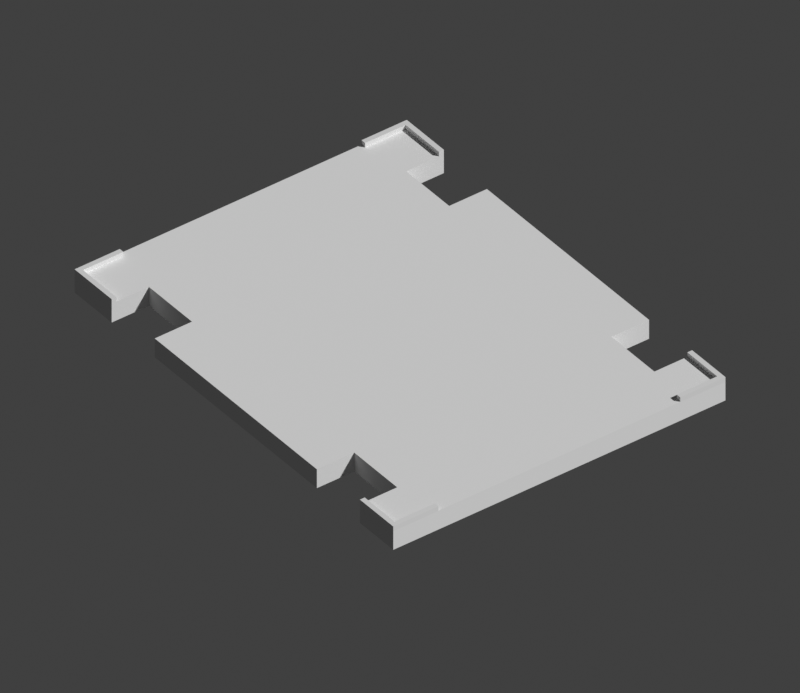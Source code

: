 # Source: paper-stapling-rig-Letter.blend  (saved by Blender 5.2.45; exported with 4.5.12 LTS)
import bpy
from mathutils import Matrix  # noqa: F401  (used for matrix-valued properties, if any)

bpy.ops.wm.read_factory_settings(use_empty=True)
scene = bpy.context.scene
scene.name = 'Scene'

# ---- collections
col_collection = bpy.data.collections.new('Collection'); scene.collection.children.link(col_collection)

# ---- materials (node trees are filled in below, after node groups)
mat_original_style_neutral_gray = bpy.data.materials.new('Original-style neutral gray')
mat_original_style_neutral_gray.diffuse_color = (0.42, 0.48, 0.51, 1.0)
mat_corner_stops = bpy.data.materials.new('Corner stops')
mat_corner_stops.diffuse_color = (0.13, 0.22, 0.26, 1.0)

# ---- material node trees
mat_original_style_neutral_gray.use_nodes = True; mat_original_style_neutral_gray.node_tree.nodes.clear()
_N = mat_original_style_neutral_gray.node_tree.nodes; _L = mat_original_style_neutral_gray.node_tree.links
n0 = _N.new('ShaderNodeBsdfPrincipled'); n0.name = 'Principled BSDF'; n0.location = (-200, 100)
n0.inputs[10].default_value = 0.005
n1 = _N.new('ShaderNodeOutputMaterial'); n1.name = 'Material Output'; n1.location = (200, 100)
_L.new(n0.outputs[0], n1.inputs[0])
n1.is_active_output = True
mat_corner_stops.use_nodes = True; mat_corner_stops.node_tree.nodes.clear()
_N = mat_corner_stops.node_tree.nodes; _L = mat_corner_stops.node_tree.links
n0 = _N.new('ShaderNodeBsdfPrincipled'); n0.name = 'Principled BSDF'; n0.location = (-200, 100)
n0.inputs[10].default_value = 0.005
n1 = _N.new('ShaderNodeOutputMaterial'); n1.name = 'Material Output'; n1.location = (200, 100)
_L.new(n0.outputs[0], n1.inputs[0])
n1.is_active_output = True

# ---- world
world_world = bpy.data.worlds.new('World'); scene.world = world_world
world_world.use_nodes = True; world_world.node_tree.nodes.clear()
_N = world_world.node_tree.nodes; _L = world_world.node_tree.links
n0 = _N.new('ShaderNodeOutputWorld'); n0.name = 'World Output'; n0.location = (200, 100)
n1 = _N.new('ShaderNodeBackground'); n1.name = 'Background'; n1.location = (-200, 100)
n1.inputs[0].default_value = (0.05088, 0.05088, 0.05088, 1.0)
_L.new(n1.outputs[0], n0.inputs[0])
n0.is_active_output = True
world_world.color = (0.06, 0.07, 0.08)
world_world.sun_shadow_jitter_overblur = 0.0

# ---- cameras
cam_camera = bpy.data.cameras.new('Camera')
cam_camera.type = 'ORTHO'
cam_camera.clip_end = 1e+04
cam_camera.ortho_scale = 430.0
cam_camera.display_size = 1000.0

# ---- meshes
me_cube = bpy.data.meshes.new('Cube')
me_cube.from_pydata([(189.3, -3.2, 12.5), (189.3, 279.9, 15.7), (216.4, -3.2, 12.5), (189.3, 283.1, 12.5), (189.3, -3.2, 15.7), (189.3, 283.1, 15.7), (219.6, 279.9, 12.5), (216.4, 283.1, 12.5), (-3.2, -3.2, 0.0), (219.6, 279.9, 15.7), (216.4, 283.1, 15.7), (-3.2, 279.9, 12.5), (216.4, -3.2, 15.7), (189.3, 0.0, 15.7), (219.6, 283.1, 12.5), (219.6, -3.2, 12.5), (219.6, 283.1, 15.7), (219.6, -3.2, 15.7), (219.6, 0.0, 12.5), (219.6, 0.0, 15.7), (-3.2, -3.2, 12.5), (219.6, -3.2, 12.5), (219.6, -3.2, 15.7), (-3.2, 283.1, 12.5), (-3.2, -3.2, 12.5), (27.1, 279.9, 15.7), (-3.2, 283.1, 15.7), (27.1, 283.1, 12.5), (-3.2, -3.2, 15.7), (-3.2, 0.0, 12.5), (27.1, 283.1, 15.7), (-3.2, -3.2, 12.7), (-3.2, -3.2, 15.7), (0.0, 283.1, 12.5), (0.0, 283.1, 15.7), (-3.2, 283.1, 0.0), (27.1, -3.2, 12.5), (-3.2, 283.1, 12.7), (27.1, -3.2, 15.7), (219.6, -3.2, 0.0), (27.1, 0.0, 15.7), (0.0, -3.2, 12.5), (219.6, -3.2, 12.7), (0.0, -3.2, 15.7), (219.6, 283.1, 0.0), (219.6, 283.1, 12.7), (27.1, -3.2, 12.5), (27.1, -3.2, 12.7), (-3.2, 0.0, 12.7), (27.1, 0.0, 12.7), (0.0, 0.0, 12.7), (-3.2, 0.0, 15.7), (0.0, 0.0, 15.7), (-3.2, 283.1, 12.5), (0.0, 283.1, 12.5), (27.1, 283.1, 12.5), (27.1, 283.1, 12.7), (-3.2, 280.1, 12.7), (-3.2, 279.9, 12.7), (0.0, 279.9, 12.7), (27.1, 279.9, 12.7), (-3.2, 279.9, 15.7), (0.0, 280.2, 15.7), (0.0, 279.9, 15.7), (-0.2695, 279.9, 15.7), (-3.2, 279.9, 12.7), (-3.2, 280.1, 12.7), (-0.2432, 280.2, 15.7), (189.3, -3.2, 12.7), (189.3, -3.2, 12.5), (189.3, 0.0, 12.7), (216.4, 0.0, 12.7), (216.4, -0.338, 15.7), (216.4, 0.0, 15.7), (216.7, 0.0, 15.7), (219.6, 0.0, 12.68), (219.6, 0.0, 12.7), (219.6, -0.2, 12.7), (219.6, -0.1841, 12.68), (216.6, -0.3123, 15.7), (216.4, 283.1, 12.5), (219.6, 283.1, 12.5), (219.6, 280.7, 12.7), (219.6, 281.5, 12.63), (189.3, 283.1, 12.7), (189.3, 283.1, 12.5), (189.3, 279.9, 12.7), (216.4, 279.9, 12.7), (216.4, 279.9, 15.7), (219.6, 279.9, 12.7), (219.6, 281.7, 13.91), (219.6, 282.9, 12.7), (-3.2, 211.1, 12.7), (-3.2, 211.1, 0.0), (-3.2, 249.8, 0.0), (21.79, 249.8, 0.0), (21.79, 211.1, 0.0), (-3.2, 249.8, 12.7), (21.79, 211.1, 12.7), (21.79, 249.8, 12.7), (0.0, 249.8, 12.7), (-3.2, 249.8, 15.7), (0.0, 249.8, 15.7), (219.6, 211.1, 0.0), (219.6, 249.8, 0.0), (219.6, 211.1, 12.7), (219.6, 249.8, 12.5), (219.6, 249.8, 12.7), (194.3, 211.1, 0.0), (194.3, 249.8, 0.0), (216.4, 249.8, 12.7), (194.3, 211.1, 12.7), (194.3, 249.8, 12.7), (216.4, 249.8, 15.7), (219.6, 249.8, 15.7), (-3.2, 26.74, 0.0), (-3.2, 65.44, 0.0), (-3.2, 65.44, 12.7), (21.79, 65.44, 0.0), (21.79, 26.74, 0.0), (-3.2, 26.74, 12.7), (0.0, 26.74, 12.7), (21.79, 26.74, 12.7), (21.79, 65.44, 12.7), (-3.2, 26.74, 15.7), (0.0, 26.74, 15.7), (219.6, 26.74, 0.0), (219.6, 65.44, 0.0), (219.6, 65.44, 12.7), (219.6, 26.74, 12.5), (219.6, 26.74, 12.7), (194.3, 26.74, 0.0), (194.3, 65.44, 0.0), (216.4, 26.74, 12.7), (194.3, 26.74, 12.7), (194.3, 65.44, 12.7), (216.4, 26.74, 15.7), (219.6, 26.74, 15.7)], [], [(97, 58, 65, 11, 53, 35, 94), (115, 8, 24, 29, 48, 120), (92, 93, 116, 117), (58, 57, 66, 65), (66, 57, 37, 53, 11, 65), (48, 29, 24, 31), (80, 81, 44, 35, 53, 54, 55, 56, 84, 85), (104, 44, 81, 6, 106), (127, 103, 105, 128), (129, 18, 21, 39, 126), (106, 6, 89, 107), (82, 89, 6, 81, 45, 83), (45, 91, 82, 83), (76, 75, 18, 129, 130), (75, 76, 77, 78), (78, 77, 42, 21, 18, 75), (24, 8, 39, 21, 2, 69, 68, 47, 46, 41), (39, 8, 115, 119, 118, 116, 93, 96, 95, 94, 35, 44, 104, 109, 108, 103, 127, 132, 131, 126), (122, 121, 50, 49, 47, 68, 70, 71, 133, 134, 135, 128, 105, 111, 112, 110, 87, 86, 84, 56, 60, 59, 100, 99, 98, 92, 117, 123), (120, 48, 51, 124), (52, 50, 121, 125), (124, 51, 52, 125), (51, 32, 43, 52), (20, 28, 32, 51, 48, 31, 24), (52, 40, 49, 50), (47, 49, 40, 38, 36, 46), (36, 38, 28, 20), (41, 46, 36, 20, 24), (61, 58, 97, 101), (23, 26, 34, 33), (100, 59, 63, 102), (23, 33, 54, 53), (101, 102, 63, 64, 61), (64, 63, 62, 67), (67, 62, 34, 26, 61, 64), (61, 26, 23, 53, 37, 57, 58), (30, 27, 33, 34), (27, 30, 25, 60, 56, 55), (60, 25, 63, 59), (33, 27, 55, 54), (32, 28, 38, 40, 52, 43), (62, 63, 25, 30, 34), (71, 73, 136, 133), (137, 19, 76, 130), (77, 76, 19, 22, 42), (136, 73, 74, 19, 137), (73, 72, 79, 74), (79, 72, 12, 22, 19, 74), (0, 4, 13, 70, 68, 69), (70, 13, 73, 71), (42, 22, 17, 15, 21), (15, 17, 4, 0), (15, 0, 69, 2, 21), (17, 22, 12, 72, 73, 13, 4), (113, 88, 87, 110), (10, 16, 14, 7), (89, 9, 114, 107), (14, 16, 9, 89, 82, 90, 91, 45, 81), (90, 82, 91), (80, 7, 14, 81), (114, 9, 88, 113), (9, 16, 10, 88), (1, 5, 3, 85, 84, 86), (3, 5, 10, 7), (88, 1, 86, 87), (85, 3, 7, 80), (5, 1, 88, 10), (101, 97, 94, 95, 99, 100, 102), (95, 96, 98, 99), (96, 93, 92, 98), (111, 108, 109, 112), (110, 112, 109, 104, 106, 107, 114, 113), (103, 108, 111, 105), (117, 116, 118, 123), (118, 119, 122, 123), (121, 122, 119, 115, 120, 124, 125), (134, 131, 132, 135), (127, 128, 135, 132), (130, 129, 126, 131, 134, 133, 136, 137)])
me_cube.polygons.foreach_set('material_index', [0, 0, 0, 0, 0, 0, 0, 0, 0, 0, 0, 0, 0, 0, 0, 0, 0, 0, 0, 1, 1, 1, 1, 1, 1, 1, 1, 0, 1, 1, 1, 0, 1, 1, 1, 1, 1, 1, 1, 0, 1, 1, 1, 1, 1, 1, 1, 1, 1, 1, 1, 1, 0, 1, 1, 1, 1, 1, 1, 0, 1, 1, 1, 1, 1, 0, 1, 0, 0, 0, 0, 0, 0, 0, 0, 0, 0, 0, 0])
_uv = me_cube.uv_layers.new(name='UVMap')
_uv.uv.foreach_set('vector', [0.625, 0.221, 0.625, 0.2472, 0.625, 0.2472, 0.6211, 0.2472, 0.6211, 0.25, 0.375, 0.25, 0.375, 0.221, 0.375, 0.02615, 0.375, 0.0, 0.6211, 0.0, 0.6211, 0.002794, 0.625, 0.002794, 0.625, 0.02615, 0.625, 0.1872, 0.375, 0.1872, 0.375, 0.05994, 0.625, 0.05994, 0.625, 0.2472, 0.625, 0.2474, 0.625, 0.2474, 0.625, 0.2472, 0.625, 0.2474, 0.625, 0.2474, 0.625, 0.25, 0.6211, 0.25, 0.6211, 0.2472, 0.625, 0.2472, 0.625, 0.002794, 0.6211, 0.002794, 0.6211, 0.0, 0.625, 0.0, 0.6211, 0.4964, 0.6211, 0.5, 0.375, 0.5, 0.375, 0.25, 0.6211, 0.25, 0.6211, 0.2536, 0.6211, 0.284, 0.625, 0.284, 0.625, 0.466, 0.6211, 0.466, 0.375, 0.529, 0.375, 0.5, 0.6211, 0.5, 0.6211, 0.5028, 0.6211, 0.529, 0.375, 0.6901, 0.375, 0.5628, 0.625, 0.5628, 0.625, 0.6901, 0.6211, 0.7239, 0.6211, 0.7472, 0.6211, 0.75, 0.375, 0.75, 0.375, 0.7239, 0.6211, 0.529, 0.6211, 0.5028, 0.625, 0.5028, 0.625, 0.529, 0.625, 0.5021, 0.625, 0.5028, 0.6211, 0.5028, 0.6211, 0.5, 0.625, 0.5, 0.6236, 0.5014, 0.625, 0.5, 0.625, 0.5002, 0.625, 0.5021, 0.6236, 0.5014, 0.625, 0.7472, 0.6247, 0.7472, 0.6211, 0.7472, 0.6211, 0.7239, 0.625, 0.7239, 0.6247, 0.7472, 0.625, 0.7472, 0.625, 0.7474, 0.6247, 0.7474, 0.6247, 0.7474, 0.625, 0.7474, 0.625, 0.75, 0.6211, 0.75, 0.6211, 0.7472, 0.6247, 0.7472, 0.6211, 1.0, 0.375, 1.0, 0.375, 0.75, 0.6211, 0.75, 0.6211, 0.7536, 0.6211, 0.784, 0.625, 0.784, 0.625, 0.966, 0.6211, 0.966, 0.6211, 0.9964, 0.375, 0.75, 0.125, 0.75, 0.125, 0.7239, 0.153, 0.7239, 0.153, 0.6901, 0.125, 0.6901, 0.125, 0.5628, 0.153, 0.5628, 0.153, 0.529, 0.125, 0.529, 0.125, 0.5, 0.375, 0.5, 0.375, 0.529, 0.3466, 0.529, 0.3466, 0.5628, 0.375, 0.5628, 0.375, 0.6901, 0.3466, 0.6901, 0.3466, 0.7239, 0.375, 0.7239, 0.847, 0.7239, 0.8714, 0.7239, 0.8714, 0.7472, 0.841, 0.7472, 0.841, 0.75, 0.659, 0.75, 0.659, 0.7472, 0.6286, 0.7472, 0.6286, 0.7239, 0.6534, 0.7239, 0.6534, 0.6901, 0.625, 0.6901, 0.625, 0.5628, 0.6534, 0.5628, 0.6534, 0.529, 0.6286, 0.529, 0.6286, 0.5028, 0.659, 0.5028, 0.659, 0.5, 0.841, 0.5, 0.841, 0.5028, 0.8714, 0.5028, 0.8714, 0.529, 0.847, 0.529, 0.847, 0.5628, 0.875, 0.5628, 0.875, 0.6901, 0.847, 0.6901, 0.3906, 0.197, 0.3906, 0.02105, 0.625, 0.02105, 0.625, 0.197, 0.625, 0.7289, 0.3906, 0.7289, 0.3906, 0.553, 0.625, 0.553, 0.875, 0.553, 0.875, 0.7289, 0.625, 0.7289, 0.625, 0.553, 0.875, 0.7289, 0.875, 0.75, 0.625, 0.75, 0.625, 0.7289, 0.375, 0.0, 0.625, 0.0, 0.625, 1.192e-06, 0.625, 0.25, 0.3906, 0.25, 0.3906, 1.192e-06, 0.375, 1.192e-06, 0.625, 0.2764, 0.625, 0.5, 0.3906, 0.5, 0.3906, 0.2764, 0.3906, 0.75, 0.3906, 0.5, 0.625, 0.5, 0.625, 0.75, 0.375, 0.75, 0.375, 0.75, 0.375, 0.75, 0.625, 0.75, 0.625, 1.0, 0.375, 1.0, 0.1514, 0.75, 0.375, 0.75, 0.375, 0.75, 0.125, 0.75, 0.125, 0.75, 0.625, 0.2289, 0.3906, 0.2289, 0.3906, 0.03123, 0.625, 0.03123, 0.375, 0.25, 0.625, 0.25, 0.625, 0.5, 0.375, 0.5, 0.3906, 0.7188, 0.3906, 0.5211, 0.625, 0.5211, 0.625, 0.7188, 0.125, 0.5, 0.375, 0.5, 0.375, 0.5, 0.125, 0.5, 0.875, 0.7188, 0.625, 0.7188, 0.625, 0.5211, 0.6461, 0.5211, 0.875, 0.5211, 0.6461, 0.5211, 0.625, 0.5211, 0.625, 0.5188, 0.644, 0.519, 0.644, 0.519, 0.625, 0.5188, 0.625, 0.5, 0.875, 0.5, 0.875, 0.5211, 0.6461, 0.5211, 0.625, 0.0, 0.625, 0.25, 0.375, 0.25, 0.375, 0.25, 0.3906, 0.25, 0.3906, 0.01562, 0.3906, 0.0, 0.625, 0.5, 0.375, 0.5, 0.375, 0.2764, 0.625, 0.2764, 0.375, 0.5, 0.625, 0.5, 0.625, 0.75, 0.3906, 0.75, 0.3906, 0.5, 0.375, 0.5, 0.3906, 0.75, 0.625, 0.75, 0.625, 0.9736, 0.3906, 0.9736, 0.1514, 0.5, 0.375, 0.5, 0.375, 0.5, 0.1514, 0.5, 0.875, 0.75, 0.875, 0.75, 0.625, 0.75, 0.625, 0.5, 0.8486, 0.5, 0.8486, 0.75, 0.8486, 0.7236, 0.8486, 0.75, 0.625, 0.75, 0.625, 0.5, 0.8486, 0.5, 0.3906, 0.02105, 0.625, 0.02105, 0.625, 0.197, 0.3906, 0.197, 0.625, 0.553, 0.625, 0.7289, 0.3906, 0.7289, 0.3906, 0.553, 0.3906, 0.7303, 0.3906, 0.7289, 0.625, 0.7289, 0.625, 0.75, 0.3906, 0.75, 0.875, 0.553, 0.875, 0.7289, 0.8539, 0.7289, 0.625, 0.7289, 0.625, 0.553, 0.875, 0.7289, 0.875, 0.7312, 0.856, 0.731, 0.8539, 0.7289, 0.856, 0.731, 0.875, 0.7312, 0.875, 0.75, 0.625, 0.75, 0.625, 0.7289, 0.8539, 0.7289, 0.375, 0.0, 0.625, 0.0, 0.625, 0.25, 0.3906, 0.25, 0.3906, 1.192e-06, 0.375, 1.192e-06, 0.3906, 0.25, 0.625, 0.25, 0.625, 0.4736, 0.3906, 0.4736, 0.3906, 0.75, 0.625, 0.75, 0.625, 0.75, 0.375, 0.75, 0.375, 0.75, 0.375, 0.75, 0.625, 0.75, 0.625, 1.0, 0.375, 1.0, 0.375, 0.75, 0.125, 0.75, 0.125, 0.75, 0.3486, 0.75, 0.375, 0.75, 0.625, 0.75, 0.625, 0.75, 0.6514, 0.75, 0.6514, 0.5264, 0.6514, 0.5, 0.875, 0.5, 0.875, 0.75, 0.625, 0.03123, 0.625, 0.2289, 0.3906, 0.2289, 0.3906, 0.03123, 0.625, 0.25, 0.625, 0.5, 0.375, 0.5, 0.375, 0.25, 0.3906, 0.5211, 0.625, 0.5211, 0.625, 0.7188, 0.3906, 0.7188, 0.375, 0.5, 0.625, 0.5, 0.625, 0.5211, 0.3906, 0.5211, 0.3906, 0.5156, 0.4855, 0.5093, 0.3906, 0.5013, 0.3906, 0.5, 0.375, 0.5, 0.4855, 0.5093, 0.3906, 0.5156, 0.3906, 0.5013, 0.125, 0.5, 0.125, 0.5, 0.375, 0.5, 0.375, 0.5, 0.625, 0.7188, 0.625, 0.5211, 0.875, 0.5211, 0.875, 0.7188, 0.625, 0.5211, 0.625, 0.5, 0.875, 0.5, 0.875, 0.5211, 0.625, 0.0, 0.625, 0.25, 0.375, 0.25, 0.375, 0.25, 0.3906, 0.25, 0.3906, 0.0, 0.375, 0.25, 0.625, 0.25, 0.625, 0.4736, 0.375, 0.4736, 0.625, 0.7764, 0.625, 1.0, 0.3906, 1.0, 0.3906, 0.7764, 0.125, 0.5, 0.125, 0.5, 0.3486, 0.5, 0.3486, 0.5, 0.875, 0.5, 0.875, 0.75, 0.6514, 0.75, 0.6514, 0.5, 0.6109, 0.2685, 0.5685, 0.2685, 0.3891, 0.2685, 0.3891, 0.5, 0.5685, 0.5, 0.5685, 0.2982, 0.6109, 0.2982, 0.3891, 0.5, 0.3891, 0.75, 0.5685, 0.75, 0.5685, 0.5, 0.3891, 0.75, 0.3891, 0.9815, 0.5685, 0.9815, 0.5685, 0.75, 0.5685, 0.0, 0.3891, 0.0, 0.3891, 0.25, 0.5685, 0.25, 0.5685, 0.4525, 0.5685, 0.25, 0.3891, 0.25, 0.3891, 0.4817, 0.5657, 0.4817, 0.5685, 0.4817, 0.6109, 0.4817, 0.6109, 0.4525, 0.3891, 0.7683, 0.3891, 1.0, 0.5685, 1.0, 0.5685, 0.7683, 0.5685, 0.2685, 0.3891, 0.2685, 0.3891, 0.5, 0.5685, 0.5, 0.3891, 0.5, 0.3891, 0.75, 0.5685, 0.75, 0.5685, 0.5, 0.5685, 0.9518, 0.5685, 0.75, 0.3891, 0.75, 0.3891, 0.9815, 0.5685, 0.9815, 0.6109, 0.9815, 0.6109, 0.9518, 0.5685, 0.0, 0.3891, 0.0, 0.3891, 0.25, 0.5685, 0.25, 0.3891, 0.4817, 0.5685, 0.4817, 0.5685, 0.25, 0.3891, 0.25, 0.5685, 0.7683, 0.5657, 0.7683, 0.3891, 0.7683, 0.3891, 1.0, 0.5685, 1.0, 0.5685, 0.7975, 0.6109, 0.7975, 0.6109, 0.7683])
me_cube.materials.append(None)
me_cube.materials.append(mat_original_style_neutral_gray)
me_cube.materials.append(mat_corner_stops)
me_cube.update()

# ---- objects
ob_paper_stapling_tray___letter = bpy.data.objects.new('Paper stapling tray - Letter', me_cube)
ob_preview_camera = bpy.data.objects.new('Preview camera', cam_camera)

# ---- transforms, parenting, visibility, modifiers, constraints
ob_paper_stapling_tray___letter.location = (0.0, 0.0, 0.0)
ob_preview_camera.location = (-280.0, -380.0, 490.0)
ob_preview_camera.rotation_euler = (0.924, 3.447e-09, -0.6413)

# ---- collection membership
col_collection.objects.link(ob_paper_stapling_tray___letter)
col_collection.objects.link(ob_preview_camera)

# ---- scene / render settings (as saved in the file)
scene.camera = ob_preview_camera
scene.frame_start = 1; scene.frame_end = 250; scene.frame_set(45)
scene.render.engine = 'BLENDER_WORKBENCH'
scene.render.resolution_x = 1500
scene.render.resolution_y = 1300
scene.render.bake_bias = 0.0
scene.render.bake_samples = 0
scene.render.compositor_device = 'GPU'
scene.eevee.use_volume_custom_range = False
scene.eevee.fast_gi_thickness_near = 0.1
scene.eevee.fast_gi_thickness_far = 0.0
scene.eevee.ray_tracing_options.screen_trace_thickness = 0.1
scene.view_settings.view_transform = 'Standard'
scene.unit_settings.scale_length = 0.001
bpy.context.view_layer.update()

# ---- added for rendering (the .blend has no usable light): sun
light_auto_sun = bpy.data.lights.new('AutoSun', 'SUN')
light_auto_sun.energy = 3.0
light_auto_sun.angle = 0.0523599
ob_auto_sun = bpy.data.objects.new('AutoSun', light_auto_sun)
scene.collection.objects.link(ob_auto_sun)
ob_auto_sun.rotation_euler = (0.872665, 0.174533, 0.523599)
bpy.context.view_layer.update()
